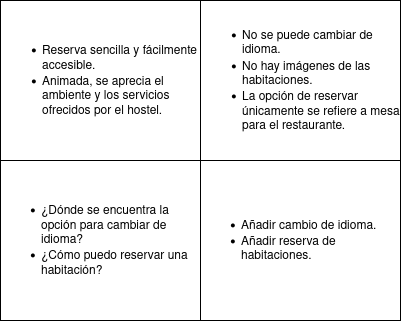

The diagram above was exported from draw.io. Its source (the exported page's mxGraphModel, read from the mxfile embedded in the PNG):
<mxGraphModel dx="1350" dy="764" grid="1" gridSize="10" guides="1" tooltips="1" connect="1" arrows="1" fold="1" page="1" pageScale="1" pageWidth="827" pageHeight="1169" math="0" shadow="0">
  <root>
    <mxCell id="0" />
    <mxCell id="1" parent="0" />
    <mxCell id="diUWUSo5S0LMMywGgrGz-5" value="&lt;div align=&quot;left&quot;&gt;&lt;ul&gt;&lt;li&gt;Reserva sencilla y fácilmente accesible.&lt;/li&gt;&lt;li&gt;Animada, se aprecia el ambiente y los servicios ofrecidos por el hostel.&lt;br&gt;&lt;/li&gt;&lt;/ul&gt;&lt;/div&gt;" style="rounded=0;whiteSpace=wrap;html=1;align=left;" vertex="1" parent="1">
      <mxGeometry x="200" y="160" width="200" height="160" as="geometry" />
    </mxCell>
    <mxCell id="diUWUSo5S0LMMywGgrGz-6" value="&lt;div align=&quot;left&quot;&gt;&lt;ul&gt;&lt;li&gt;No se puede cambiar de idioma.&lt;/li&gt;&lt;li&gt;No hay imágenes de las habitaciones.&lt;/li&gt;&lt;li&gt;La opción de reservar únicamente se refiere a mesa para el restaurante.&lt;br&gt;&lt;/li&gt;&lt;/ul&gt;&lt;/div&gt;" style="rounded=0;whiteSpace=wrap;html=1;align=left;" vertex="1" parent="1">
      <mxGeometry x="400" y="160" width="200" height="160" as="geometry" />
    </mxCell>
    <mxCell id="diUWUSo5S0LMMywGgrGz-7" value="&lt;div align=&quot;left&quot;&gt;&lt;ul&gt;&lt;li&gt;Añadir cambio de idioma.&lt;/li&gt;&lt;li&gt;Añadir reserva de habitaciones.&lt;/li&gt;&lt;/ul&gt;&lt;/div&gt;" style="rounded=0;whiteSpace=wrap;html=1;" vertex="1" parent="1">
      <mxGeometry x="400" y="320" width="200" height="160" as="geometry" />
    </mxCell>
    <mxCell id="diUWUSo5S0LMMywGgrGz-8" value="&lt;div align=&quot;left&quot;&gt;&lt;ul&gt;&lt;li&gt;¿Dónde se encuentra la opción para cambiar de idioma?&lt;br&gt;&lt;/li&gt;&lt;li&gt;¿Cómo puedo reservar una habitación?&lt;br&gt;&lt;/li&gt;&lt;/ul&gt;&lt;/div&gt;" style="rounded=0;whiteSpace=wrap;html=1;" vertex="1" parent="1">
      <mxGeometry x="200" y="320" width="200" height="160" as="geometry" />
    </mxCell>
  </root>
</mxGraphModel>